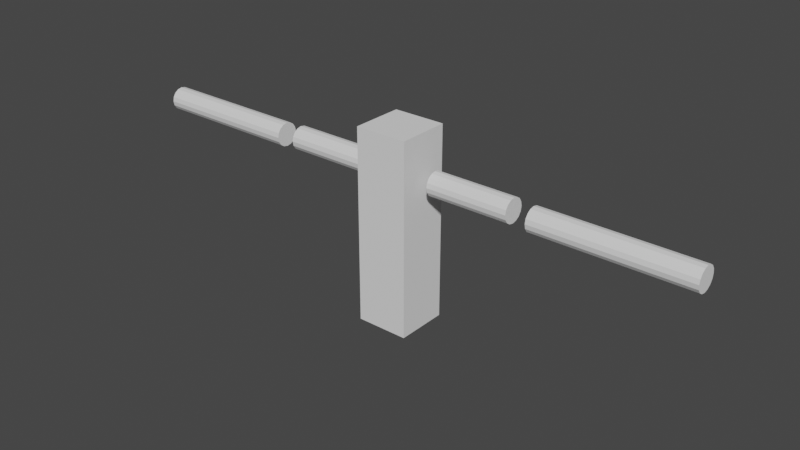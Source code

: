 # Source: player_02_no_link.blend  (saved by Blender 2.92.15; exported with 4.5.12 LTS)
import bpy
from mathutils import Matrix  # noqa: F401  (used for matrix-valued properties, if any)

bpy.ops.wm.read_factory_settings(use_empty=True)
scene = bpy.context.scene
scene.name = 'Scene'

# ---- collections
col_collection = bpy.data.collections.new('Collection'); scene.collection.children.link(col_collection)

# ---- world
world_world = bpy.data.worlds.new('World'); scene.world = world_world
world_world.use_nodes = True; world_world.node_tree.nodes.clear()
_N = world_world.node_tree.nodes; _L = world_world.node_tree.links
n0 = _N.new('ShaderNodeOutputWorld'); n0.name = 'World Output'; n0.location = (300, 300)
n1 = _N.new('ShaderNodeBackground'); n1.name = 'Background'; n1.location = (10, 300)
n1.inputs[0].default_value = (0.05088, 0.05088, 0.05088, 1.0)
_L.new(n1.outputs[0], n0.inputs[0])
n0.is_active_output = True
world_world.color = (0.05088, 0.05088, 0.05088)
world_world.use_sun_shadow = False
world_world.sun_shadow_jitter_overblur = 0.0

# ---- meshes
me_body = bpy.data.meshes.new('body')
me_body.from_pydata([(-0.2, -0.2, -0.2), (-0.2, -0.2, 1.282), (-0.2, 0.2, -0.2), (-0.2, 0.2, 1.282), (0.2, -0.2, -0.2), (0.2, -0.2, 1.282), (0.2, 0.2, -0.2), (0.2, 0.2, 1.282)], [], [(0, 1, 3, 2), (2, 3, 7, 6), (6, 7, 5, 4), (4, 5, 1, 0), (2, 6, 4, 0), (7, 3, 1, 5)])
_uv = me_body.uv_layers.new(name='UVMap')
_uv.uv.foreach_set('vector', [0.375, 0.0, 0.625, 0.0, 0.625, 0.25, 0.375, 0.25, 0.375, 0.25, 0.625, 0.25, 0.625, 0.5, 0.375, 0.5, 0.375, 0.5, 0.625, 0.5, 0.625, 0.75, 0.375, 0.75, 0.375, 0.75, 0.625, 0.75, 0.625, 1.0, 0.375, 1.0, 0.125, 0.5, 0.375, 0.5, 0.375, 0.75, 0.125, 0.75, 0.625, 0.5, 0.875, 0.5, 0.875, 0.75, 0.625, 0.75])
me_body.materials.append(None)
me_body.use_remesh_fix_poles = True
me_body.use_remesh_preserve_attributes = False
me_body.use_mirror_vertex_groups = False
me_body.update()
me_upperarm = bpy.data.meshes.new('UpperArm')
me_upperarm.from_pydata([(-0.9231, 0.09, 1.757), (-0.298, 0.09, 1.757), (-0.9231, 0.08315, 1.722), (-0.298, 0.08315, 1.722), (-0.9231, 0.06364, 1.693), (-0.298, 0.06364, 1.693), (-0.9231, 0.03444, 1.674), (-0.298, 0.03444, 1.674), (-0.9231, -3.934e-09, 1.667), (-0.298, -3.934e-09, 1.667), (-0.9231, -0.03444, 1.674), (-0.298, -0.03444, 1.674), (-0.9231, -0.06364, 1.693), (-0.298, -0.06364, 1.693), (-0.9231, -0.08315, 1.722), (-0.298, -0.08315, 1.722), (-0.9231, -0.09, 1.757), (-0.298, -0.09, 1.757), (-0.9231, -0.08315, 1.791), (-0.298, -0.08315, 1.791), (-0.9231, -0.06364, 1.821), (-0.298, -0.06364, 1.821), (-0.9231, -0.03444, 1.84), (-0.298, -0.03444, 1.84), (-0.9231, 1.073e-09, 1.847), (-0.298, 1.073e-09, 1.847), (-0.9231, 0.03444, 1.84), (-0.298, 0.03444, 1.84), (-0.9231, 0.06364, 1.821), (-0.298, 0.06364, 1.821), (-0.9231, 0.08315, 1.791), (-0.298, 0.08315, 1.791)], [], [(0, 1, 3, 2), (2, 3, 5, 4), (4, 5, 7, 6), (6, 7, 9, 8), (8, 9, 11, 10), (10, 11, 13, 12), (12, 13, 15, 14), (14, 15, 17, 16), (16, 17, 19, 18), (18, 19, 21, 20), (20, 21, 23, 22), (22, 23, 25, 24), (24, 25, 27, 26), (26, 27, 29, 28), (3, 1, 31, 29, 27, 25, 23, 21, 19, 17, 15, 13, 11, 9, 7, 5), (28, 29, 31, 30), (30, 31, 1, 0), (0, 2, 4, 6, 8, 10, 12, 14, 16, 18, 20, 22, 24, 26, 28, 30)])
_uv = me_upperarm.uv_layers.new(name='UVMap')
_uv.uv.foreach_set('vector', [1.0, 0.5, 1.0, 1.0, 0.9375, 1.0, 0.9375, 0.5, 0.9375, 0.5, 0.9375, 1.0, 0.875, 1.0, 0.875, 0.5, 0.875, 0.5, 0.875, 1.0, 0.8125, 1.0, 0.8125, 0.5, 0.8125, 0.5, 0.8125, 1.0, 0.75, 1.0, 0.75, 0.5, 0.75, 0.5, 0.75, 1.0, 0.6875, 1.0, 0.6875, 0.5, 0.6875, 0.5, 0.6875, 1.0, 0.625, 1.0, 0.625, 0.5, 0.625, 0.5, 0.625, 1.0, 0.5625, 1.0, 0.5625, 0.5, 0.5625, 0.5, 0.5625, 1.0, 0.5, 1.0, 0.5, 0.5, 0.5, 0.5, 0.5, 1.0, 0.4375, 1.0, 0.4375, 0.5, 0.4375, 0.5, 0.4375, 1.0, 0.375, 1.0, 0.375, 0.5, 0.375, 0.5, 0.375, 1.0, 0.3125, 1.0, 0.3125, 0.5, 0.3125, 0.5, 0.3125, 1.0, 0.25, 1.0, 0.25, 0.5, 0.25, 0.5, 0.25, 1.0, 0.1875, 1.0, 0.1875, 0.5, 0.1875, 0.5, 0.1875, 1.0, 0.125, 1.0, 0.125, 0.5, 0.3418, 0.4717, 0.25, 0.49, 0.1582, 0.4717, 0.08029, 0.4197, 0.02827, 0.3418, 0.01, 0.25, 0.02827, 0.1582, 0.08029, 0.08029, 0.1582, 0.02827, 0.25, 0.01, 0.3418, 0.02827, 0.4197, 0.08029, 0.4717, 0.1582, 0.49, 0.25, 0.4717, 0.3418, 0.4197, 0.4197, 0.125, 0.5, 0.125, 1.0, 0.0625, 1.0, 0.0625, 0.5, 0.0625, 0.5, 0.0625, 1.0, 0.0, 1.0, 0.0, 0.5, 0.75, 0.49, 0.8418, 0.4717, 0.9197, 0.4197, 0.9717, 0.3418, 0.99, 0.25, 0.9717, 0.1582, 0.9197, 0.08029, 0.8418, 0.02827, 0.75, 0.01, 0.6582, 0.02827, 0.5803, 0.08029, 0.5283, 0.1582, 0.51, 0.25, 0.5283, 0.3418, 0.5803, 0.4197, 0.6582, 0.4717])
me_upperarm.use_remesh_fix_poles = True
me_upperarm.use_remesh_preserve_attributes = False
me_upperarm.use_mirror_vertex_groups = False
me_upperarm.update()
me_forarm = bpy.data.meshes.new('forarm')
me_forarm.from_pydata([(-2.229, 0.09, 1.745), (-1.069, 0.09, 1.745), (-2.229, 0.08315, 1.71), (-1.069, 0.08315, 1.71), (-2.229, 0.06364, 1.681), (-1.069, 0.06364, 1.681), (-2.229, 0.03444, 1.662), (-1.069, 0.03444, 1.662), (-2.229, -3.934e-09, 1.655), (-1.069, -3.934e-09, 1.655), (-2.229, -0.03444, 1.662), (-1.069, -0.03444, 1.662), (-2.229, -0.06364, 1.681), (-1.069, -0.06364, 1.681), (-2.229, -0.08315, 1.71), (-1.069, -0.08315, 1.71), (-2.229, -0.09, 1.745), (-1.069, -0.09, 1.745), (-2.229, -0.08315, 1.779), (-1.069, -0.08315, 1.779), (-2.229, -0.06364, 1.808), (-1.069, -0.06364, 1.808), (-2.229, -0.03444, 1.828), (-1.069, -0.03444, 1.828), (-2.229, 1.073e-09, 1.835), (-1.069, 1.073e-09, 1.835), (-2.229, 0.03444, 1.828), (-1.069, 0.03444, 1.828), (-2.229, 0.06364, 1.808), (-1.069, 0.06364, 1.808), (-2.229, 0.08315, 1.779), (-1.069, 0.08315, 1.779)], [], [(0, 1, 3, 2), (2, 3, 5, 4), (4, 5, 7, 6), (6, 7, 9, 8), (8, 9, 11, 10), (10, 11, 13, 12), (12, 13, 15, 14), (14, 15, 17, 16), (16, 17, 19, 18), (18, 19, 21, 20), (20, 21, 23, 22), (22, 23, 25, 24), (24, 25, 27, 26), (26, 27, 29, 28), (3, 1, 31, 29, 27, 25, 23, 21, 19, 17, 15, 13, 11, 9, 7, 5), (28, 29, 31, 30), (30, 31, 1, 0), (0, 2, 4, 6, 8, 10, 12, 14, 16, 18, 20, 22, 24, 26, 28, 30)])
_uv = me_forarm.uv_layers.new(name='UVMap')
_uv.uv.foreach_set('vector', [1.0, 0.5, 1.0, 1.0, 0.9375, 1.0, 0.9375, 0.5, 0.9375, 0.5, 0.9375, 1.0, 0.875, 1.0, 0.875, 0.5, 0.875, 0.5, 0.875, 1.0, 0.8125, 1.0, 0.8125, 0.5, 0.8125, 0.5, 0.8125, 1.0, 0.75, 1.0, 0.75, 0.5, 0.75, 0.5, 0.75, 1.0, 0.6875, 1.0, 0.6875, 0.5, 0.6875, 0.5, 0.6875, 1.0, 0.625, 1.0, 0.625, 0.5, 0.625, 0.5, 0.625, 1.0, 0.5625, 1.0, 0.5625, 0.5, 0.5625, 0.5, 0.5625, 1.0, 0.5, 1.0, 0.5, 0.5, 0.5, 0.5, 0.5, 1.0, 0.4375, 1.0, 0.4375, 0.5, 0.4375, 0.5, 0.4375, 1.0, 0.375, 1.0, 0.375, 0.5, 0.375, 0.5, 0.375, 1.0, 0.3125, 1.0, 0.3125, 0.5, 0.3125, 0.5, 0.3125, 1.0, 0.25, 1.0, 0.25, 0.5, 0.25, 0.5, 0.25, 1.0, 0.1875, 1.0, 0.1875, 0.5, 0.1875, 0.5, 0.1875, 1.0, 0.125, 1.0, 0.125, 0.5, 0.3418, 0.4717, 0.25, 0.49, 0.1582, 0.4717, 0.08029, 0.4197, 0.02827, 0.3418, 0.01, 0.25, 0.02827, 0.1582, 0.08029, 0.08029, 0.1582, 0.02827, 0.25, 0.01, 0.3418, 0.02827, 0.4197, 0.08029, 0.4717, 0.1582, 0.49, 0.25, 0.4717, 0.3418, 0.4197, 0.4197, 0.125, 0.5, 0.125, 1.0, 0.0625, 1.0, 0.0625, 0.5, 0.0625, 0.5, 0.0625, 1.0, 0.0, 1.0, 0.0, 0.5, 0.75, 0.49, 0.8418, 0.4717, 0.9197, 0.4197, 0.9717, 0.3418, 0.99, 0.25, 0.9717, 0.1582, 0.9197, 0.08029, 0.8418, 0.02827, 0.75, 0.01, 0.6582, 0.02827, 0.5803, 0.08029, 0.5283, 0.1582, 0.51, 0.25, 0.5283, 0.3418, 0.5803, 0.4197, 0.6582, 0.4717])
me_forarm.use_remesh_fix_poles = True
me_forarm.use_remesh_preserve_attributes = False
me_forarm.use_mirror_vertex_groups = False
me_forarm.update()
me_forarm_002 = bpy.data.meshes.new('forarm.002')
me_forarm_002.from_pydata([(2.229, 0.09, 1.745), (1.069, 0.09, 1.745), (2.229, 0.08315, 1.71), (1.069, 0.08315, 1.71), (2.229, 0.06364, 1.681), (1.069, 0.06364, 1.681), (2.229, 0.03444, 1.662), (1.069, 0.03444, 1.662), (2.229, -3.934e-09, 1.655), (1.069, -3.934e-09, 1.655), (2.229, -0.03444, 1.662), (1.069, -0.03444, 1.662), (2.229, -0.06364, 1.681), (1.069, -0.06364, 1.681), (2.229, -0.08315, 1.71), (1.069, -0.08315, 1.71), (2.229, -0.09, 1.745), (1.069, -0.09, 1.745), (2.229, -0.08315, 1.779), (1.069, -0.08315, 1.779), (2.229, -0.06364, 1.808), (1.069, -0.06364, 1.808), (2.229, -0.03444, 1.828), (1.069, -0.03444, 1.828), (2.229, 1.073e-09, 1.835), (1.069, 1.073e-09, 1.835), (2.229, 0.03444, 1.828), (1.069, 0.03444, 1.828), (2.229, 0.06364, 1.808), (1.069, 0.06364, 1.808), (2.229, 0.08315, 1.779), (1.069, 0.08315, 1.779)], [], [(0, 1, 3, 2), (2, 3, 5, 4), (4, 5, 7, 6), (6, 7, 9, 8), (8, 9, 11, 10), (10, 11, 13, 12), (12, 13, 15, 14), (14, 15, 17, 16), (16, 17, 19, 18), (18, 19, 21, 20), (20, 21, 23, 22), (22, 23, 25, 24), (24, 25, 27, 26), (26, 27, 29, 28), (3, 1, 31, 29, 27, 25, 23, 21, 19, 17, 15, 13, 11, 9, 7, 5), (28, 29, 31, 30), (30, 31, 1, 0), (0, 2, 4, 6, 8, 10, 12, 14, 16, 18, 20, 22, 24, 26, 28, 30)])
_uv = me_forarm_002.uv_layers.new(name='UVMap')
_uv.uv.foreach_set('vector', [1.0, 0.5, 1.0, 1.0, 0.9375, 1.0, 0.9375, 0.5, 0.9375, 0.5, 0.9375, 1.0, 0.875, 1.0, 0.875, 0.5, 0.875, 0.5, 0.875, 1.0, 0.8125, 1.0, 0.8125, 0.5, 0.8125, 0.5, 0.8125, 1.0, 0.75, 1.0, 0.75, 0.5, 0.75, 0.5, 0.75, 1.0, 0.6875, 1.0, 0.6875, 0.5, 0.6875, 0.5, 0.6875, 1.0, 0.625, 1.0, 0.625, 0.5, 0.625, 0.5, 0.625, 1.0, 0.5625, 1.0, 0.5625, 0.5, 0.5625, 0.5, 0.5625, 1.0, 0.5, 1.0, 0.5, 0.5, 0.5, 0.5, 0.5, 1.0, 0.4375, 1.0, 0.4375, 0.5, 0.4375, 0.5, 0.4375, 1.0, 0.375, 1.0, 0.375, 0.5, 0.375, 0.5, 0.375, 1.0, 0.3125, 1.0, 0.3125, 0.5, 0.3125, 0.5, 0.3125, 1.0, 0.25, 1.0, 0.25, 0.5, 0.25, 0.5, 0.25, 1.0, 0.1875, 1.0, 0.1875, 0.5, 0.1875, 0.5, 0.1875, 1.0, 0.125, 1.0, 0.125, 0.5, 0.3418, 0.4717, 0.25, 0.49, 0.1582, 0.4717, 0.08029, 0.4197, 0.02827, 0.3418, 0.01, 0.25, 0.02827, 0.1582, 0.08029, 0.08029, 0.1582, 0.02827, 0.25, 0.01, 0.3418, 0.02827, 0.4197, 0.08029, 0.4717, 0.1582, 0.49, 0.25, 0.4717, 0.3418, 0.4197, 0.4197, 0.125, 0.5, 0.125, 1.0, 0.0625, 1.0, 0.0625, 0.5, 0.0625, 0.5, 0.0625, 1.0, 0.0, 1.0, 0.0, 0.5, 0.75, 0.49, 0.8418, 0.4717, 0.9197, 0.4197, 0.9717, 0.3418, 0.99, 0.25, 0.9717, 0.1582, 0.9197, 0.08029, 0.8418, 0.02827, 0.75, 0.01, 0.6582, 0.02827, 0.5803, 0.08029, 0.5283, 0.1582, 0.51, 0.25, 0.5283, 0.3418, 0.5803, 0.4197, 0.6582, 0.4717])
me_forarm_002.use_remesh_fix_poles = True
me_forarm_002.use_remesh_preserve_attributes = False
me_forarm_002.use_mirror_vertex_groups = False
me_forarm_002.update()
me_upperarm_003 = bpy.data.meshes.new('UpperArm.003')
me_upperarm_003.from_pydata([(0.9231, 0.09, 1.757), (0.298, 0.09, 1.757), (0.9231, 0.08315, 1.722), (0.298, 0.08315, 1.722), (0.9231, 0.06364, 1.693), (0.298, 0.06364, 1.693), (0.9231, 0.03444, 1.674), (0.298, 0.03444, 1.674), (0.9231, -3.934e-09, 1.667), (0.298, -3.934e-09, 1.667), (0.9231, -0.03444, 1.674), (0.298, -0.03444, 1.674), (0.9231, -0.06364, 1.693), (0.298, -0.06364, 1.693), (0.9231, -0.08315, 1.722), (0.298, -0.08315, 1.722), (0.9231, -0.09, 1.757), (0.298, -0.09, 1.757), (0.9231, -0.08315, 1.791), (0.298, -0.08315, 1.791), (0.9231, -0.06364, 1.821), (0.298, -0.06364, 1.821), (0.9231, -0.03444, 1.84), (0.298, -0.03444, 1.84), (0.9231, 1.073e-09, 1.847), (0.298, 1.073e-09, 1.847), (0.9231, 0.03444, 1.84), (0.298, 0.03444, 1.84), (0.9231, 0.06364, 1.821), (0.298, 0.06364, 1.821), (0.9231, 0.08315, 1.791), (0.298, 0.08315, 1.791)], [], [(0, 1, 3, 2), (2, 3, 5, 4), (4, 5, 7, 6), (6, 7, 9, 8), (8, 9, 11, 10), (10, 11, 13, 12), (12, 13, 15, 14), (14, 15, 17, 16), (16, 17, 19, 18), (18, 19, 21, 20), (20, 21, 23, 22), (22, 23, 25, 24), (24, 25, 27, 26), (26, 27, 29, 28), (3, 1, 31, 29, 27, 25, 23, 21, 19, 17, 15, 13, 11, 9, 7, 5), (28, 29, 31, 30), (30, 31, 1, 0), (0, 2, 4, 6, 8, 10, 12, 14, 16, 18, 20, 22, 24, 26, 28, 30)])
_uv = me_upperarm_003.uv_layers.new(name='UVMap')
_uv.uv.foreach_set('vector', [1.0, 0.5, 1.0, 1.0, 0.9375, 1.0, 0.9375, 0.5, 0.9375, 0.5, 0.9375, 1.0, 0.875, 1.0, 0.875, 0.5, 0.875, 0.5, 0.875, 1.0, 0.8125, 1.0, 0.8125, 0.5, 0.8125, 0.5, 0.8125, 1.0, 0.75, 1.0, 0.75, 0.5, 0.75, 0.5, 0.75, 1.0, 0.6875, 1.0, 0.6875, 0.5, 0.6875, 0.5, 0.6875, 1.0, 0.625, 1.0, 0.625, 0.5, 0.625, 0.5, 0.625, 1.0, 0.5625, 1.0, 0.5625, 0.5, 0.5625, 0.5, 0.5625, 1.0, 0.5, 1.0, 0.5, 0.5, 0.5, 0.5, 0.5, 1.0, 0.4375, 1.0, 0.4375, 0.5, 0.4375, 0.5, 0.4375, 1.0, 0.375, 1.0, 0.375, 0.5, 0.375, 0.5, 0.375, 1.0, 0.3125, 1.0, 0.3125, 0.5, 0.3125, 0.5, 0.3125, 1.0, 0.25, 1.0, 0.25, 0.5, 0.25, 0.5, 0.25, 1.0, 0.1875, 1.0, 0.1875, 0.5, 0.1875, 0.5, 0.1875, 1.0, 0.125, 1.0, 0.125, 0.5, 0.3418, 0.4717, 0.25, 0.49, 0.1582, 0.4717, 0.08029, 0.4197, 0.02827, 0.3418, 0.01, 0.25, 0.02827, 0.1582, 0.08029, 0.08029, 0.1582, 0.02827, 0.25, 0.01, 0.3418, 0.02827, 0.4197, 0.08029, 0.4717, 0.1582, 0.49, 0.25, 0.4717, 0.3418, 0.4197, 0.4197, 0.125, 0.5, 0.125, 1.0, 0.0625, 1.0, 0.0625, 0.5, 0.0625, 0.5, 0.0625, 1.0, 0.0, 1.0, 0.0, 0.5, 0.75, 0.49, 0.8418, 0.4717, 0.9197, 0.4197, 0.9717, 0.3418, 0.99, 0.25, 0.9717, 0.1582, 0.9197, 0.08029, 0.8418, 0.02827, 0.75, 0.01, 0.6582, 0.02827, 0.5803, 0.08029, 0.5283, 0.1582, 0.51, 0.25, 0.5283, 0.3418, 0.5803, 0.4197, 0.6582, 0.4717])
me_upperarm_003.use_remesh_fix_poles = True
me_upperarm_003.use_remesh_preserve_attributes = False
me_upperarm_003.use_mirror_vertex_groups = False
me_upperarm_003.update()
arm_armature_006 = bpy.data.armatures.new('Armature.006')  # bones are not reproduced

# ---- objects
ob_body = bpy.data.objects.new('body', me_body)
ob_upperarm = bpy.data.objects.new('UpperArm', me_upperarm)
ob_lowerarm = bpy.data.objects.new('LowerArm', me_forarm)
ob_lowerarm_r = bpy.data.objects.new('LowerArm_r', me_forarm_002)
ob_upperarm_r = bpy.data.objects.new('UpperArm_r', me_upperarm_003)
ob_armature = bpy.data.objects.new('Armature', arm_armature_006)

# ---- transforms, parenting, visibility, modifiers, constraints
ob_body.location = (0.0, 0.0, 0.8126)
ob_body.lineart.crease_threshold = 0.0
_vg = ob_body.vertex_groups.new(name='Bone')
ob_upperarm.location = (0.0, 0.0, 0.0)
ob_upperarm.lineart.crease_threshold = 0.0
_vg = ob_upperarm.vertex_groups.new(name='Bone')
_vg = ob_upperarm.vertex_groups.new(name='Bone.001_L')
_vg = ob_upperarm.vertex_groups.new(name='Bone.001_L.001')
_vg = ob_upperarm.vertex_groups.new(name='Bone.001_R')
_vg = ob_upperarm.vertex_groups.new(name='Bone.001_R.001')
ob_lowerarm.location = (0.0, 0.0, 0.0)
ob_lowerarm.lineart.crease_threshold = 0.0
_vg = ob_lowerarm.vertex_groups.new(name='Bone')
_vg = ob_lowerarm.vertex_groups.new(name='Bone.001_L')
_vg = ob_lowerarm.vertex_groups.new(name='Bone.001_L.001')
_vg = ob_lowerarm.vertex_groups.new(name='Bone.001_R')
_vg = ob_lowerarm.vertex_groups.new(name='Bone.001_R.001')
ob_lowerarm_r.location = (0.0, 0.0, 0.0)
ob_lowerarm_r.lineart.crease_threshold = 0.0
_vg = ob_lowerarm_r.vertex_groups.new(name='Bone')
_vg = ob_lowerarm_r.vertex_groups.new(name='Bone.001_L')
_vg = ob_lowerarm_r.vertex_groups.new(name='Bone.001_L.001')
_vg = ob_lowerarm_r.vertex_groups.new(name='Bone.001_R')
_vg = ob_lowerarm_r.vertex_groups.new(name='Bone.001_R.001')
ob_upperarm_r.location = (0.0, 0.0, 0.0)
ob_upperarm_r.lineart.crease_threshold = 0.0
_vg = ob_upperarm_r.vertex_groups.new(name='Bone')
_vg = ob_upperarm_r.vertex_groups.new(name='Bone.001_L')
_vg = ob_upperarm_r.vertex_groups.new(name='Bone.001_L.001')
_vg = ob_upperarm_r.vertex_groups.new(name='Bone.001_R')
_vg = ob_upperarm_r.vertex_groups.new(name='Bone.001_R.001')
ob_armature.location = (0.0, 0.0, 0.0)
ob_armature.lineart.crease_threshold = 0.0

# ---- collection membership
col_collection.objects.link(ob_body)
col_collection.objects.link(ob_upperarm)
col_collection.objects.link(ob_lowerarm)
col_collection.objects.link(ob_lowerarm_r)
col_collection.objects.link(ob_upperarm_r)
col_collection.objects.link(ob_armature)

# ---- scene / render settings (as saved in the file)
scene.frame_start = 1; scene.frame_end = 40; scene.frame_set(78)
scene.render.engine = 'BLENDER_EEVEE_NEXT'
scene.cycles.use_denoising = False
scene.cycles.samples = 128
scene.cycles.sampling_pattern = 'TABULATED_SOBOL'
scene.cycles.use_adaptive_sampling = False
scene.cycles.use_light_tree = False
scene.view_settings.view_transform = 'Filmic'
bpy.context.view_layer.update()

# ---- added for rendering (the .blend has no active camera and no usable light): camera, sun
cam_auto = bpy.data.cameras.new('AutoCamera')
cam_auto.lens = 50.0
cam_auto.sensor_width = 36.0
cam_auto.clip_end = 1000.0
ob_auto_camera = bpy.data.objects.new('AutoCamera', cam_auto)
scene.collection.objects.link(ob_auto_camera)
ob_auto_camera.location = (4.36215, -5.23458, 4.84347)
ob_auto_camera.rotation_euler = (1.09748, -7.21219e-08, 0.694738)
scene.camera = ob_auto_camera
light_auto_sun = bpy.data.lights.new('AutoSun', 'SUN')
light_auto_sun.energy = 3.0
light_auto_sun.angle = 0.0523599
ob_auto_sun = bpy.data.objects.new('AutoSun', light_auto_sun)
scene.collection.objects.link(ob_auto_sun)
ob_auto_sun.rotation_euler = (0.872665, 0.174533, 0.523599)
bpy.context.view_layer.update()
